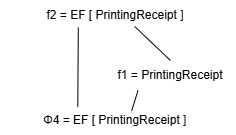

The diagram above was exported from draw.io. Its source (the exported page's mxGraphModel, read from the mxfile embedded in the PNG):
<mxGraphModel dx="989" dy="514" grid="1" gridSize="10" guides="1" tooltips="1" connect="1" arrows="1" fold="1" page="1" pageScale="1" pageWidth="500" pageHeight="300" math="0" shadow="0">
  <root>
    <mxCell id="0" />
    <mxCell id="1" parent="0" />
    <mxCell id="YSPF_yS68U6jwQ297TWY-43" value="f2 = EF [ PrintingReceipt ]" style="text;html=1;align=center;verticalAlign=middle;whiteSpace=wrap;rounded=0;" vertex="1" parent="1">
      <mxGeometry x="150" y="30" width="200" height="30" as="geometry" />
    </mxCell>
    <mxCell id="YSPF_yS68U6jwQ297TWY-44" value="Ф4 = EF [ PrintingReceipt ]" style="text;html=1;align=center;verticalAlign=middle;whiteSpace=wrap;rounded=0;" vertex="1" parent="1">
      <mxGeometry x="135" y="135" width="230" height="30" as="geometry" />
    </mxCell>
    <mxCell id="YSPF_yS68U6jwQ297TWY-45" value="f1 = PrintingReceipt" style="text;html=1;align=center;verticalAlign=middle;whiteSpace=wrap;rounded=0;" vertex="1" parent="1">
      <mxGeometry x="240" y="90" width="130" height="30" as="geometry" />
    </mxCell>
    <mxCell id="YSPF_yS68U6jwQ297TWY-46" value="" style="endArrow=none;html=1;rounded=0;entryX=0.314;entryY=0.901;entryDx=0;entryDy=0;entryPerimeter=0;exitX=0.336;exitY=0.045;exitDx=0;exitDy=0;exitPerimeter=0;" edge="1" parent="1" source="YSPF_yS68U6jwQ297TWY-44" target="YSPF_yS68U6jwQ297TWY-43">
      <mxGeometry width="50" height="50" relative="1" as="geometry">
        <mxPoint x="130" y="150" as="sourcePoint" />
        <mxPoint x="180" y="100" as="targetPoint" />
      </mxGeometry>
    </mxCell>
    <mxCell id="YSPF_yS68U6jwQ297TWY-47" value="" style="endArrow=none;html=1;rounded=0;entryX=0.596;entryY=0.867;entryDx=0;entryDy=0;entryPerimeter=0;exitX=0.5;exitY=0;exitDx=0;exitDy=0;" edge="1" parent="1" source="YSPF_yS68U6jwQ297TWY-45" target="YSPF_yS68U6jwQ297TWY-43">
      <mxGeometry width="50" height="50" relative="1" as="geometry">
        <mxPoint x="220" y="130" as="sourcePoint" />
        <mxPoint x="270" y="80" as="targetPoint" />
      </mxGeometry>
    </mxCell>
    <mxCell id="YSPF_yS68U6jwQ297TWY-48" value="" style="endArrow=none;html=1;rounded=0;entryX=0.25;entryY=1;entryDx=0;entryDy=0;exitX=0.57;exitY=0.183;exitDx=0;exitDy=0;exitPerimeter=0;" edge="1" parent="1" source="YSPF_yS68U6jwQ297TWY-44" target="YSPF_yS68U6jwQ297TWY-45">
      <mxGeometry width="50" height="50" relative="1" as="geometry">
        <mxPoint x="200" y="260" as="sourcePoint" />
        <mxPoint x="250" y="210" as="targetPoint" />
      </mxGeometry>
    </mxCell>
  </root>
</mxGraphModel>